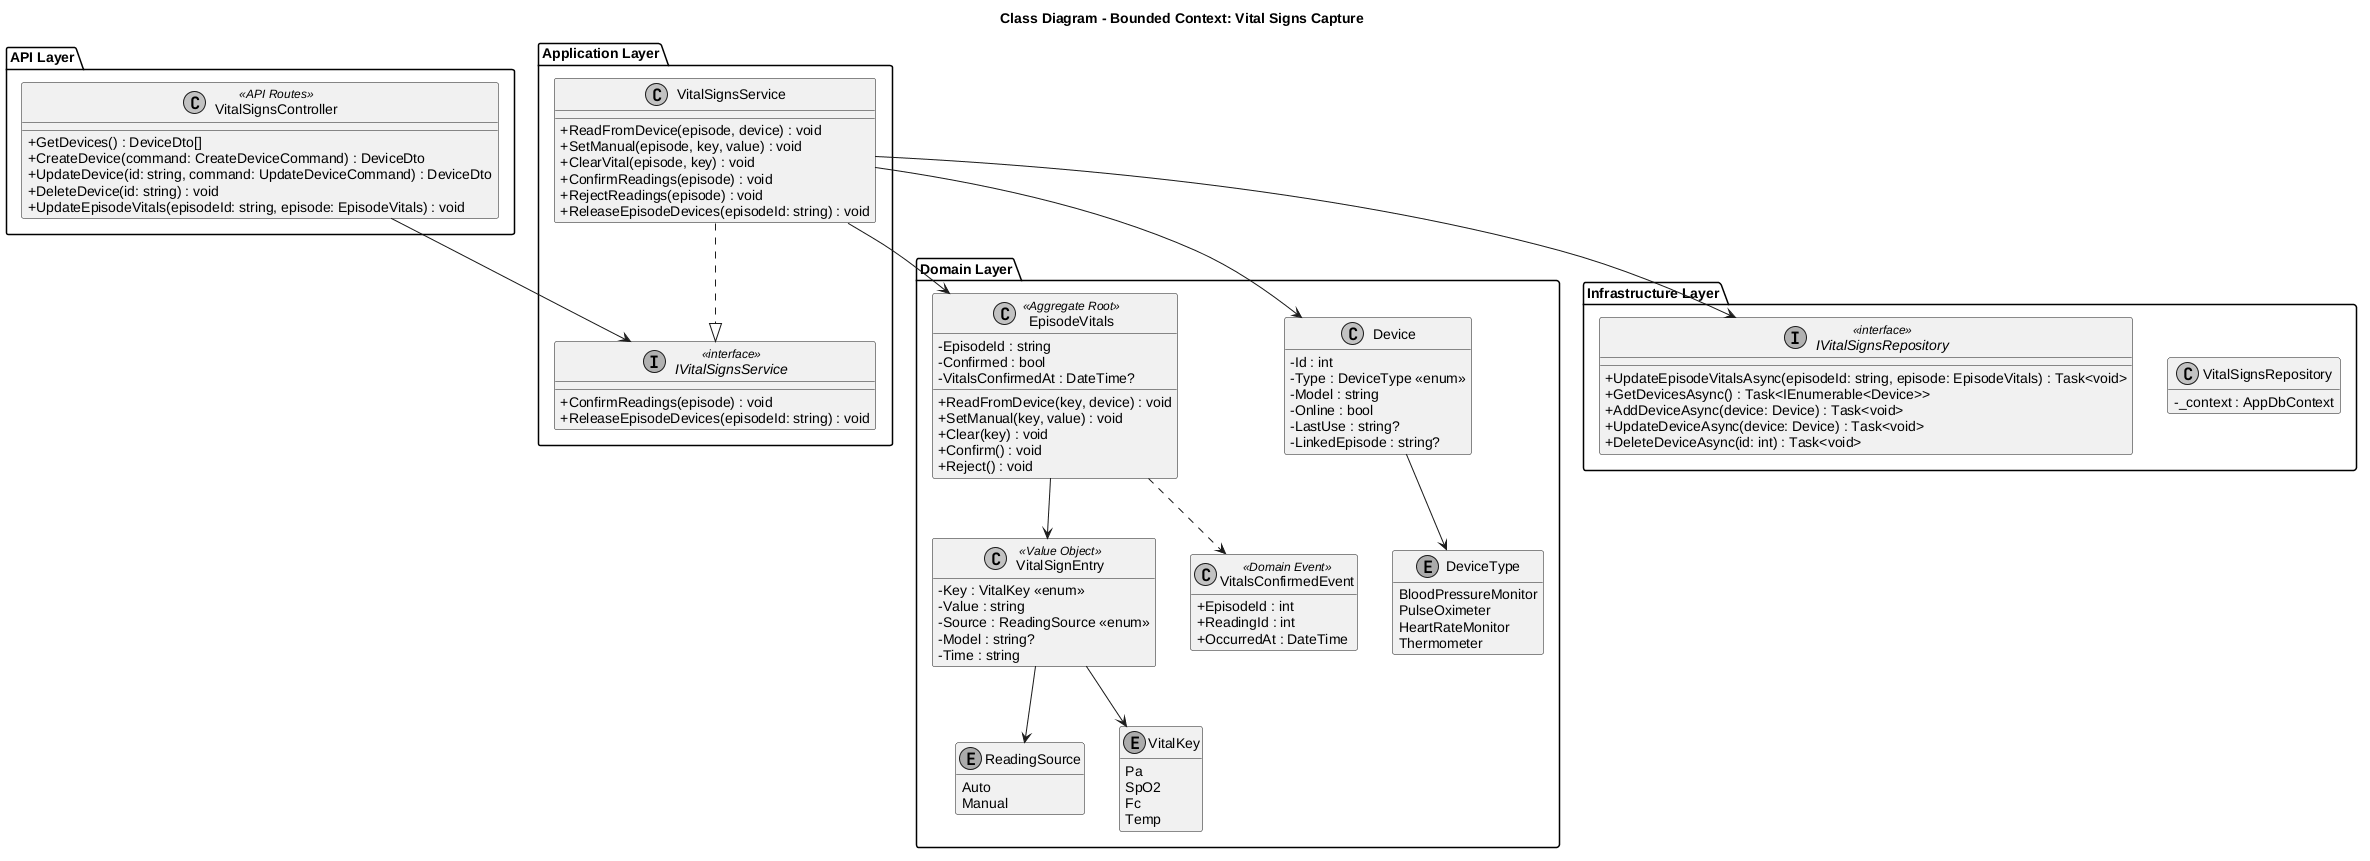

The diagram above was rendered by PlantUML. Its source (embedded in the PNG):
@startuml VitalSignsCapture
title Class Diagram - Bounded Context: Vital Signs Capture
skinparam monochrome true
skinparam shadowing false
skinparam classAttributeIconSize 0
hide empty methods

package "API Layer" {
  class VitalSignsController <<API Routes>> {
    +GetDevices() : DeviceDto[]
    +CreateDevice(command: CreateDeviceCommand) : DeviceDto
    +UpdateDevice(id: string, command: UpdateDeviceCommand) : DeviceDto
    +DeleteDevice(id: string) : void
    +UpdateEpisodeVitals(episodeId: string, episode: EpisodeVitals) : void
  }
}

package "Application Layer" {
  interface IVitalSignsService <<interface>> {
    +ConfirmReadings(episode) : void
    +ReleaseEpisodeDevices(episodeId: string) : void
  }
  class VitalSignsService {
    +ReadFromDevice(episode, device) : void
    +SetManual(episode, key, value) : void
    +ClearVital(episode, key) : void
    +ConfirmReadings(episode) : void
    +RejectReadings(episode) : void
    +ReleaseEpisodeDevices(episodeId: string) : void
  }
}

package "Domain Layer" {
  class VitalSignEntry <<Value Object>> {
    -Key : VitalKey <<enum>>
    -Value : string
    -Source : ReadingSource <<enum>>
    -Model : string?
    -Time : string
  }
  class EpisodeVitals <<Aggregate Root>> {
    -EpisodeId : string
    -Confirmed : bool
    -VitalsConfirmedAt : DateTime?
    +ReadFromDevice(key, device) : void
    +SetManual(key, value) : void
    +Clear(key) : void
    +Confirm() : void
    +Reject() : void
  }
  class Device {
    -Id : int
    -Type : DeviceType <<enum>>
    -Model : string
    -Online : bool
    -LastUse : string?
    -LinkedEpisode : string?
  }
  enum ReadingSource {
    Auto
    Manual
  }

  enum VitalKey {
    Pa
    SpO2
    Fc
    Temp
  }
  enum DeviceType {
    BloodPressureMonitor
    PulseOximeter
    HeartRateMonitor
    Thermometer
  }
  class VitalsConfirmedEvent <<Domain Event>> {
    +EpisodeId : int
    +ReadingId : int
    +OccurredAt : DateTime
  }
}

package "Infrastructure Layer" {
  interface IVitalSignsRepository <<interface>> {
    +UpdateEpisodeVitalsAsync(episodeId: string, episode: EpisodeVitals) : Task<void>
    +GetDevicesAsync() : Task<IEnumerable<Device>>
    +AddDeviceAsync(device: Device) : Task<void>
    +UpdateDeviceAsync(device: Device) : Task<void>
    +DeleteDeviceAsync(id: int) : Task<void>
  }
  class VitalSignsRepository {
    -_context : AppDbContext
  }
}

VitalSignsController --> IVitalSignsService
VitalSignsService ..|> IVitalSignsService
VitalSignsService --> EpisodeVitals
VitalSignsService --> Device
VitalSignsService --> IVitalSignsRepository
EpisodeVitals --> VitalSignEntry
VitalSignEntry --> ReadingSource
VitalSignEntry --> VitalKey
Device --> DeviceType
EpisodeVitals ..> VitalsConfirmedEvent
@enduml